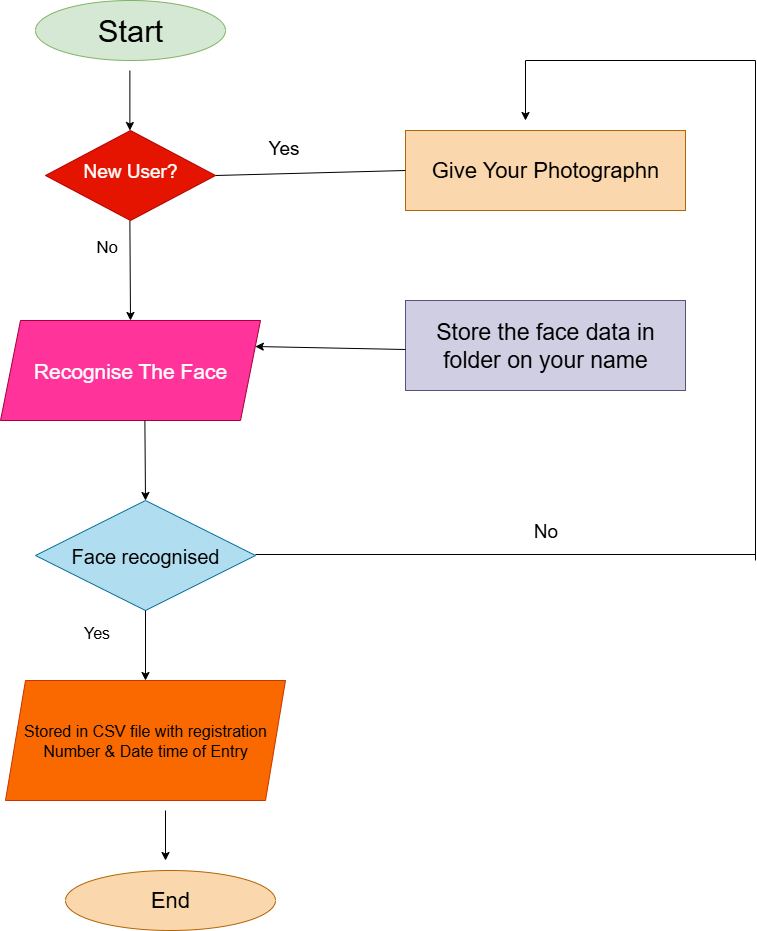

The diagram above was exported from draw.io. Its source (the exported page's mxGraphModel, read from the mxfile embedded in the PNG):
<mxGraphModel dx="2246" dy="1289" grid="1" gridSize="11" guides="1" tooltips="1" connect="1" arrows="1" fold="1" page="1" pageScale="1" pageWidth="850" pageHeight="1100" math="0" shadow="0">
  <root>
    <mxCell id="0" />
    <mxCell id="1" parent="0" />
    <mxCell id="4eqCf0wRmDU80kEUbg5c-1" value="&lt;font style=&quot;font-size: 31px;&quot;&gt;Start&lt;/font&gt;" style="ellipse;whiteSpace=wrap;html=1;fillColor=#d5e8d4;strokeColor=#82b366;" vertex="1" parent="1">
      <mxGeometry x="70" y="20" width="190" height="60" as="geometry" />
    </mxCell>
    <mxCell id="4eqCf0wRmDU80kEUbg5c-3" value="&lt;font style=&quot;font-size: 21px;&quot;&gt;Recognise The Face&lt;/font&gt;" style="shape=parallelogram;perimeter=parallelogramPerimeter;whiteSpace=wrap;html=1;fixedSize=1;fillColor=#FF3399;fontColor=#ffffff;strokeColor=#A50040;" vertex="1" parent="1">
      <mxGeometry x="35" y="340" width="260" height="100" as="geometry" />
    </mxCell>
    <mxCell id="4eqCf0wRmDU80kEUbg5c-4" value="&lt;font style=&quot;font-size: 20px;&quot;&gt;Face recognised&lt;/font&gt;" style="rhombus;whiteSpace=wrap;html=1;fillColor=#b1ddf0;strokeColor=#10739e;" vertex="1" parent="1">
      <mxGeometry x="70" y="520" width="220" height="110" as="geometry" />
    </mxCell>
    <mxCell id="4eqCf0wRmDU80kEUbg5c-6" value="&lt;font style=&quot;font-size: 16px;&quot;&gt;Stored in CSV file with registration Number &amp;amp; Date time of Entry&lt;/font&gt;" style="shape=parallelogram;perimeter=parallelogramPerimeter;whiteSpace=wrap;html=1;fixedSize=1;fillColor=#fa6800;fontColor=#000000;strokeColor=#C73500;" vertex="1" parent="1">
      <mxGeometry x="40" y="700" width="280" height="120" as="geometry" />
    </mxCell>
    <mxCell id="4eqCf0wRmDU80kEUbg5c-7" value="&lt;font style=&quot;font-size: 22px;&quot;&gt;End&lt;/font&gt;" style="ellipse;whiteSpace=wrap;html=1;fillColor=#fad7ac;strokeColor=#b46504;" vertex="1" parent="1">
      <mxGeometry x="100" y="890" width="210" height="60" as="geometry" />
    </mxCell>
    <mxCell id="4eqCf0wRmDU80kEUbg5c-8" value="&lt;font style=&quot;font-size: 22px;&quot;&gt;Give Your Photographn&lt;/font&gt;" style="rounded=0;whiteSpace=wrap;html=1;fillColor=#fad7ac;strokeColor=#b46504;" vertex="1" parent="1">
      <mxGeometry x="440" y="150" width="280" height="80" as="geometry" />
    </mxCell>
    <mxCell id="4eqCf0wRmDU80kEUbg5c-11" value="" style="endArrow=none;html=1;rounded=0;" edge="1" parent="1" source="4eqCf0wRmDU80kEUbg5c-9">
      <mxGeometry width="50" height="50" relative="1" as="geometry">
        <mxPoint x="580" y="450" as="sourcePoint" />
        <mxPoint x="690" y="320" as="targetPoint" />
      </mxGeometry>
    </mxCell>
    <mxCell id="4eqCf0wRmDU80kEUbg5c-9" value="&lt;font style=&quot;font-size: 23px;&quot;&gt;Store the face data in folder on your name&lt;/font&gt;" style="rounded=0;whiteSpace=wrap;html=1;fillColor=#d0cee2;strokeColor=#56517e;" vertex="1" parent="1">
      <mxGeometry x="440" y="320" width="280" height="90" as="geometry" />
    </mxCell>
    <mxCell id="4eqCf0wRmDU80kEUbg5c-13" value="" style="endArrow=none;html=1;rounded=0;exitX=1;exitY=0.5;exitDx=0;exitDy=0;entryX=0;entryY=0.5;entryDx=0;entryDy=0;" edge="1" parent="1" source="4eqCf0wRmDU80kEUbg5c-36" target="4eqCf0wRmDU80kEUbg5c-8">
      <mxGeometry width="50" height="50" relative="1" as="geometry">
        <mxPoint x="270" y="190" as="sourcePoint" />
        <mxPoint x="440" y="189" as="targetPoint" />
      </mxGeometry>
    </mxCell>
    <mxCell id="4eqCf0wRmDU80kEUbg5c-14" value="" style="endArrow=classic;html=1;rounded=0;entryX=1;entryY=0.25;entryDx=0;entryDy=0;" edge="1" parent="1" target="4eqCf0wRmDU80kEUbg5c-3">
      <mxGeometry width="50" height="50" relative="1" as="geometry">
        <mxPoint x="440" y="369" as="sourcePoint" />
        <mxPoint x="320" y="369" as="targetPoint" />
      </mxGeometry>
    </mxCell>
    <mxCell id="4eqCf0wRmDU80kEUbg5c-18" value="" style="endArrow=classic;html=1;rounded=0;" edge="1" parent="1" source="4eqCf0wRmDU80kEUbg5c-4" target="4eqCf0wRmDU80kEUbg5c-6">
      <mxGeometry width="50" height="50" relative="1" as="geometry">
        <mxPoint x="200" y="630" as="sourcePoint" />
        <mxPoint x="202" y="697" as="targetPoint" />
      </mxGeometry>
    </mxCell>
    <mxCell id="4eqCf0wRmDU80kEUbg5c-22" value="" style="endArrow=classic;html=1;rounded=0;entryX=0.5;entryY=0;entryDx=0;entryDy=0;" edge="1" parent="1" target="4eqCf0wRmDU80kEUbg5c-3">
      <mxGeometry width="50" height="50" relative="1" as="geometry">
        <mxPoint x="164.38" y="240" as="sourcePoint" />
        <mxPoint x="164.38" y="330" as="targetPoint" />
      </mxGeometry>
    </mxCell>
    <mxCell id="4eqCf0wRmDU80kEUbg5c-27" value="" style="endArrow=classic;html=1;rounded=0;" edge="1" parent="1">
      <mxGeometry width="50" height="50" relative="1" as="geometry">
        <mxPoint x="200" y="830" as="sourcePoint" />
        <mxPoint x="200" y="880" as="targetPoint" />
      </mxGeometry>
    </mxCell>
    <mxCell id="4eqCf0wRmDU80kEUbg5c-31" value="" style="endArrow=none;html=1;rounded=0;" edge="1" parent="1">
      <mxGeometry width="50" height="50" relative="1" as="geometry">
        <mxPoint x="290" y="574" as="sourcePoint" />
        <mxPoint x="790" y="574" as="targetPoint" />
      </mxGeometry>
    </mxCell>
    <mxCell id="4eqCf0wRmDU80kEUbg5c-32" value="" style="endArrow=none;html=1;rounded=0;" edge="1" parent="1">
      <mxGeometry width="50" height="50" relative="1" as="geometry">
        <mxPoint x="790" y="580" as="sourcePoint" />
        <mxPoint x="790" y="80" as="targetPoint" />
      </mxGeometry>
    </mxCell>
    <mxCell id="4eqCf0wRmDU80kEUbg5c-33" value="" style="endArrow=none;html=1;rounded=0;" edge="1" parent="1">
      <mxGeometry width="50" height="50" relative="1" as="geometry">
        <mxPoint x="560" y="80" as="sourcePoint" />
        <mxPoint x="790" y="80" as="targetPoint" />
      </mxGeometry>
    </mxCell>
    <mxCell id="4eqCf0wRmDU80kEUbg5c-34" value="" style="endArrow=classic;html=1;rounded=0;" edge="1" parent="1">
      <mxGeometry width="50" height="50" relative="1" as="geometry">
        <mxPoint x="560" y="80" as="sourcePoint" />
        <mxPoint x="560" y="140" as="targetPoint" />
      </mxGeometry>
    </mxCell>
    <mxCell id="4eqCf0wRmDU80kEUbg5c-36" value="&lt;br&gt;&lt;div&gt;&lt;span style=&quot;font-size: 19px;&quot;&gt;New User?&lt;/span&gt;&lt;/div&gt;&lt;div&gt;&lt;span style=&quot;font-size: 19px;&quot;&gt;&lt;br&gt;&lt;/span&gt;&lt;/div&gt;" style="rhombus;whiteSpace=wrap;html=1;fillColor=#e51400;fontColor=#ffffff;strokeColor=#B20000;" vertex="1" parent="1">
      <mxGeometry x="80" y="150" width="170" height="90" as="geometry" />
    </mxCell>
    <mxCell id="4eqCf0wRmDU80kEUbg5c-39" value="" style="endArrow=classic;html=1;rounded=0;entryX=0.5;entryY=0;entryDx=0;entryDy=0;" edge="1" parent="1" target="4eqCf0wRmDU80kEUbg5c-4">
      <mxGeometry width="50" height="50" relative="1" as="geometry">
        <mxPoint x="179.38" y="440" as="sourcePoint" />
        <mxPoint x="179.38" y="510" as="targetPoint" />
      </mxGeometry>
    </mxCell>
    <mxCell id="4eqCf0wRmDU80kEUbg5c-40" value="" style="endArrow=classic;html=1;rounded=0;" edge="1" parent="1">
      <mxGeometry width="50" height="50" relative="1" as="geometry">
        <mxPoint x="164.38" y="90" as="sourcePoint" />
        <mxPoint x="164.38" y="150" as="targetPoint" />
      </mxGeometry>
    </mxCell>
    <mxCell id="4eqCf0wRmDU80kEUbg5c-41" value="&lt;font style=&quot;font-size: 17px;&quot;&gt;No&lt;/font&gt;" style="text;html=1;align=center;verticalAlign=middle;resizable=0;points=[];autosize=1;strokeColor=none;fillColor=none;" vertex="1" parent="1">
      <mxGeometry x="119" y="250" width="44" height="33" as="geometry" />
    </mxCell>
    <mxCell id="4eqCf0wRmDU80kEUbg5c-42" value="&lt;font style=&quot;font-size: 16px;&quot;&gt;Yes&lt;/font&gt;" style="text;html=1;align=center;verticalAlign=middle;resizable=0;points=[];autosize=1;strokeColor=none;fillColor=none;" vertex="1" parent="1">
      <mxGeometry x="103" y="635" width="55" height="33" as="geometry" />
    </mxCell>
    <mxCell id="4eqCf0wRmDU80kEUbg5c-43" value="&lt;font style=&quot;font-size: 19px;&quot;&gt;No&lt;/font&gt;" style="text;html=1;align=center;verticalAlign=middle;resizable=0;points=[];autosize=1;strokeColor=none;fillColor=none;" vertex="1" parent="1">
      <mxGeometry x="558" y="534" width="44" height="33" as="geometry" />
    </mxCell>
    <mxCell id="4eqCf0wRmDU80kEUbg5c-44" value="&lt;font style=&quot;font-size: 19px;&quot;&gt;Yes&lt;/font&gt;" style="text;html=1;align=center;verticalAlign=middle;resizable=0;points=[];autosize=1;strokeColor=none;fillColor=none;" vertex="1" parent="1">
      <mxGeometry x="290" y="151" width="55" height="33" as="geometry" />
    </mxCell>
  </root>
</mxGraphModel>